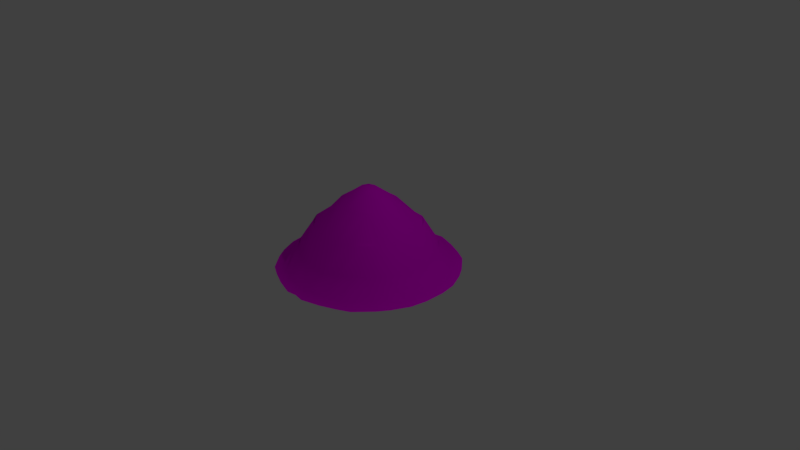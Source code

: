 # Source: Anthill.blend  (saved by Blender 2.79.0; exported with 4.5.12 LTS)
import bpy
from mathutils import Matrix  # noqa: F401  (used for matrix-valued properties, if any)

bpy.ops.wm.read_factory_settings(use_empty=True)
scene = bpy.context.scene
scene.name = 'Scene'

# ---- collections
col_collection_1 = bpy.data.collections.new('Collection 1'); scene.collection.children.link(col_collection_1)

# ---- images (referenced by path relative to the original .blend; pixels are not part of the script)
import os
ASSET_DIR = os.environ.get("B2B_ASSET_DIR", "")  # directory of the original .blend (textures are referenced by path, not embedded)
HERE = os.path.dirname(os.path.abspath(__file__))  # packed textures are extracted next to this script under _unpacked/

def load_image(name, relpath, width, height, colorspace="sRGB"):
    """Load a texture the original file referenced (path relative to the .blend, or extracted next to this script)."""
    p = next((c for c in (os.path.join(HERE, relpath), os.path.join(ASSET_DIR, relpath)) if relpath and os.path.exists(c)), "")
    if p:
        img = bpy.data.images.load(p, check_existing=True)
        img.name = name
    else:  # same state as the original file: an image datablock whose file is absent (Cycles renders it pink)
        img = bpy.data.images.new(name, width, height)
        img.source = "FILE"
        img.filepath = "//" + (relpath or name)
    img.colorspace_settings.name = colorspace
    return img
img_anthill = load_image('Anthill', 'Anthill.png', 1024, 1024, 'sRGB')

# ---- materials (node trees are filled in below, after node groups)
mat_material = bpy.data.materials.new('Material')
mat_material.alpha_threshold = 0.0
mat_material.roughness = 0.5
mat_material.line_color = (0.0, 0.0, 0.0, 1.0)

# ---- material node trees
mat_material.use_nodes = True; mat_material.node_tree.nodes.clear()
_N = mat_material.node_tree.nodes; _L = mat_material.node_tree.links
n0 = _N.new('ShaderNodeOutputMaterial'); n0.name = 'Material Output'; n0.location = (300, 300)
n1 = _N.new('ShaderNodeBsdfDiffuse'); n1.name = 'Diffuse BSDF'; n1.location = (91, 294)
n2 = _N.new('ShaderNodeTexImage'); n2.name = 'Image Texture'; n2.location = (-77, 274)
n2.width = 140
n2.image = img_anthill
_L.new(n1.outputs[0], n0.inputs[0])
_L.new(n2.outputs[0], n1.inputs[0])
n0.is_active_output = True

# ---- world
world_world = bpy.data.worlds.new('World'); scene.world = world_world
world_world.color = (0.05088, 0.05088, 0.05088)
world_world.use_sun_shadow = False
world_world.sun_shadow_jitter_overblur = 0.0
world_world.cycles.sampling_method = 'MANUAL'

# ---- cameras
cam_camera = bpy.data.cameras.new('Camera')
cam_camera.clip_end = 100.0
cam_camera.lens = 35.0
cam_camera.sensor_width = 32.0
cam_camera.sensor_height = 18.0
cam_camera.ortho_scale = 7.314
cam_camera.dof.focus_distance = 0.0

# ---- lights
light_lamp = bpy.data.lights.new('Lamp', 'POINT')
light_lamp.transmission_factor = 0.0
light_lamp.cutoff_distance = 30.0
light_lamp.energy = 100.0
light_lamp.shadow_buffer_clip_start = 1.001
light_lamp.shadow_soft_size = 0.1
light_lamp.shadow_maximum_resolution = 0.006
light_lamp.use_absolute_resolution = True

# ---- meshes
me_cube = bpy.data.meshes.new('Cube')
me_cube.from_pydata([(0.8468, -0.8468, -0.1282), (0.7577, -0.7577, -0.08219), (1.19, -0.1323, -0.1282), (1.152, -0.3562, -0.1282), (1.047, -0.5816, -0.1282), (0.9453, -0.7352, -0.1282), (1.059, -0.1177, -0.1254), (1.027, -0.3145, -0.1174), (0.9325, -0.5271, -0.0859), (0.8401, -0.6645, -0.08289), (0.7456, -0.959, -0.1282), (0.5816, -1.047, -0.1282), (0.3787, -1.136, -0.1282), (0.1323, -1.211, -0.1282), (0.6748, -0.8537, -0.08289), (0.5271, -0.9325, -0.0859), (0.3443, -1.015, -0.09254), (0.1205, -1.085, -0.1027), (0.1111, -0.1111, 0.9162), (0.3652, -0.1217, 0.7447), (0.6849, -0.137, 0.4219), (0.8879, -0.1268, 0.1143), (0.1217, -0.3652, 0.7447), (0.2722, -0.2722, 0.7298), (0.5989, -0.3594, 0.4713), (0.8244, -0.3533, 0.1476), (0.137, -0.6849, 0.4219), (0.3594, -0.5989, 0.4713), (0.4939, -0.4939, 0.4823), (0.7298, -0.5213, 0.1634), (0.1268, -0.8879, 0.1143), (0.3533, -0.8244, 0.1476), (0.5213, -0.7298, 0.1634), (0.6342, -0.6342, 0.1672), (-0.8468, -0.8468, -0.1282), (-0.7577, -0.7577, -0.08219), (-1.19, -0.1323, -0.1282), (-1.152, -0.3562, -0.1282), (-1.047, -0.5816, -0.1282), (-0.9453, -0.7352, -0.1282), (-1.059, -0.1177, -0.1254), (-1.027, -0.3145, -0.1174), (-0.9325, -0.5271, -0.0859), (-0.8401, -0.6645, -0.08289), (-0.7456, -0.959, -0.1282), (-0.5816, -1.047, -0.1282), (-0.3787, -1.136, -0.1282), (-0.1323, -1.211, -0.1282), (-0.6748, -0.8537, -0.08289), (-0.5271, -0.9325, -0.0859), (-0.3443, -1.015, -0.09254), (-0.1205, -1.085, -0.1027), (-0.1111, -0.1111, 0.9162), (-0.3652, -0.1217, 0.7447), (-0.6849, -0.137, 0.4219), (-0.8879, -0.1268, 0.1143), (-0.1217, -0.3652, 0.7447), (-0.2722, -0.2722, 0.7298), (-0.5989, -0.3594, 0.4713), (-0.8244, -0.3533, 0.1476), (-0.137, -0.6849, 0.4219), (-0.3594, -0.5989, 0.4713), (-0.4939, -0.4939, 0.4823), (-0.7298, -0.5213, 0.1634), (-0.1268, -0.8879, 0.1143), (-0.3533, -0.8244, 0.1476), (-0.5213, -0.7298, 0.1634), (-0.6342, -0.6342, 0.1672), (0.0, -1.19, -0.1282), (0.0, -1.065, -0.1027), (0.0, -0.1111, 0.9349), (0.0, -0.3652, 0.7447), (0.0, -0.6849, 0.4219), (0.0, -0.8879, 0.1143), (0.8468, 0.8468, -0.1282), (0.7577, 0.7577, -0.08219), (1.19, 0.1323, -0.1282), (1.152, 0.3562, -0.1282), (1.047, 0.5816, -0.1282), (0.9453, 0.7352, -0.1282), (1.059, 0.1177, -0.1254), (1.027, 0.3145, -0.1174), (0.9325, 0.5271, -0.0859), (0.8401, 0.6645, -0.08289), (0.7456, 0.959, -0.1282), (0.5816, 1.047, -0.1282), (0.3787, 1.136, -0.1282), (0.1323, 1.211, -0.1282), (0.6748, 0.8537, -0.08289), (0.5271, 0.9325, -0.0859), (0.3443, 1.015, -0.09254), (0.1205, 1.085, -0.1027), (0.1111, 0.1111, 0.9162), (0.3652, 0.1217, 0.7447), (0.6849, 0.137, 0.4219), (0.8879, 0.1268, 0.1143), (0.1217, 0.3652, 0.7447), (0.2722, 0.2722, 0.7298), (0.5989, 0.3594, 0.4713), (0.8244, 0.3533, 0.1476), (0.137, 0.6849, 0.4219), (0.3594, 0.5989, 0.4713), (0.4939, 0.4939, 0.4823), (0.7298, 0.5213, 0.1634), (0.1268, 0.8879, 0.1143), (0.3533, 0.8244, 0.1476), (0.5213, 0.7298, 0.1634), (0.6342, 0.6342, 0.1672), (1.19, 0.0, -0.1282), (1.059, 0.0, -0.1254), (0.8879, 0.0, 0.1143), (0.6849, 0.0, 0.4219), (0.3652, 0.0, 0.7447), (0.1111, 0.0, 0.9349), (-0.8468, 0.8468, -0.1282), (-0.7577, 0.7577, -0.08219), (-1.19, 0.1323, -0.1282), (-1.152, 0.3562, -0.1282), (-1.047, 0.5816, -0.1282), (-0.9453, 0.7352, -0.1282), (-1.059, 0.1177, -0.1254), (-1.027, 0.3145, -0.1174), (-0.9325, 0.5271, -0.0859), (-0.8401, 0.6645, -0.08289), (-0.7456, 0.959, -0.1282), (-0.5816, 1.047, -0.1282), (-0.3787, 1.136, -0.1282), (-0.1323, 1.211, -0.1282), (-0.6748, 0.8537, -0.08289), (-0.5271, 0.9325, -0.0859), (-0.3443, 1.015, -0.09254), (-0.1205, 1.085, -0.1027), (-0.1111, 0.1111, 0.9162), (-0.3652, 0.1217, 0.7447), (-0.6849, 0.137, 0.4219), (-0.8879, 0.1268, 0.1143), (-0.1217, 0.3652, 0.7447), (-0.2722, 0.2722, 0.7298), (-0.5989, 0.3594, 0.4713), (-0.8244, 0.3533, 0.1476), (-0.137, 0.6849, 0.4219), (-0.3594, 0.5989, 0.4713), (-0.4939, 0.4939, 0.4823), (-0.7298, 0.5213, 0.1634), (-0.1268, 0.8879, 0.1143), (-0.3533, 0.8244, 0.1476), (-0.5213, 0.7298, 0.1634), (-0.6342, 0.6342, 0.1672), (-1.19, 0.0, -0.1282), (-1.059, 0.0, -0.1254), (-0.8879, 0.0, 0.1143), (-0.6849, 0.0, 0.4219), (-0.3652, 0.0, 0.7447), (-0.1111, 0.0, 0.9349), (0.0, 1.19, -0.1282), (0.0, 1.065, -0.1027), (0.0, 0.1111, 0.9349), (0.0, 0.3652, 0.7447), (0.0, 0.6849, 0.4219), (0.0, 0.8879, 0.1143), (0.0, 0.0, 0.9514)], [], [(5, 9, 1, 0), (108, 109, 6, 2), (2, 6, 7, 3), (3, 7, 8, 4), (4, 8, 9, 5), (8, 29, 33, 9), (29, 28, 32, 33), (28, 27, 31, 32), (27, 26, 30, 31), (7, 25, 29, 8), (25, 24, 28, 29), (24, 23, 27, 28), (23, 22, 26, 27), (6, 21, 25, 7), (21, 20, 24, 25), (20, 19, 23, 24), (19, 18, 22, 23), (109, 110, 21, 6), (110, 111, 20, 21), (111, 112, 19, 20), (112, 113, 18, 19), (0, 1, 14, 10), (10, 14, 15, 11), (11, 15, 16, 12), (12, 16, 17, 13), (9, 33, 14, 1), (33, 32, 15, 14), (32, 31, 16, 15), (31, 30, 17, 16), (30, 73, 69, 17), (13, 17, 69, 68), (113, 160, 70, 18), (18, 70, 71, 22), (22, 71, 72, 26), (26, 72, 73, 30), (39, 34, 35, 43), (148, 36, 40, 149), (36, 37, 41, 40), (37, 38, 42, 41), (38, 39, 43, 42), (42, 43, 67, 63), (63, 67, 66, 62), (62, 66, 65, 61), (61, 65, 64, 60), (41, 42, 63, 59), (59, 63, 62, 58), (58, 62, 61, 57), (57, 61, 60, 56), (40, 41, 59, 55), (55, 59, 58, 54), (54, 58, 57, 53), (53, 57, 56, 52), (149, 40, 55, 150), (150, 55, 54, 151), (151, 54, 53, 152), (152, 53, 52, 153), (34, 44, 48, 35), (44, 45, 49, 48), (45, 46, 50, 49), (46, 47, 51, 50), (43, 35, 48, 67), (67, 48, 49, 66), (66, 49, 50, 65), (65, 50, 51, 64), (64, 51, 69, 73), (47, 68, 69, 51), (153, 52, 70, 160), (52, 56, 71, 70), (56, 60, 72, 71), (60, 64, 73, 72), (79, 74, 75, 83), (108, 76, 80, 109), (76, 77, 81, 80), (77, 78, 82, 81), (78, 79, 83, 82), (82, 83, 107, 103), (103, 107, 106, 102), (102, 106, 105, 101), (101, 105, 104, 100), (81, 82, 103, 99), (99, 103, 102, 98), (98, 102, 101, 97), (97, 101, 100, 96), (80, 81, 99, 95), (95, 99, 98, 94), (94, 98, 97, 93), (93, 97, 96, 92), (109, 80, 95, 110), (110, 95, 94, 111), (111, 94, 93, 112), (112, 93, 92, 113), (74, 84, 88, 75), (84, 85, 89, 88), (85, 86, 90, 89), (86, 87, 91, 90), (83, 75, 88, 107), (107, 88, 89, 106), (106, 89, 90, 105), (105, 90, 91, 104), (104, 91, 155, 159), (87, 154, 155, 91), (113, 92, 156, 160), (92, 96, 157, 156), (96, 100, 158, 157), (100, 104, 159, 158), (119, 123, 115, 114), (148, 149, 120, 116), (116, 120, 121, 117), (117, 121, 122, 118), (118, 122, 123, 119), (122, 143, 147, 123), (143, 142, 146, 147), (142, 141, 145, 146), (141, 140, 144, 145), (121, 139, 143, 122), (139, 138, 142, 143), (138, 137, 141, 142), (137, 136, 140, 141), (120, 135, 139, 121), (135, 134, 138, 139), (134, 133, 137, 138), (133, 132, 136, 137), (149, 150, 135, 120), (150, 151, 134, 135), (151, 152, 133, 134), (152, 153, 132, 133), (114, 115, 128, 124), (124, 128, 129, 125), (125, 129, 130, 126), (126, 130, 131, 127), (123, 147, 128, 115), (147, 146, 129, 128), (146, 145, 130, 129), (145, 144, 131, 130), (144, 159, 155, 131), (127, 131, 155, 154), (153, 160, 156, 132), (132, 156, 157, 136), (136, 157, 158, 140), (140, 158, 159, 144)])
me_cube.polygons.foreach_set('use_smooth', [True] * 140)
_uv = me_cube.uv_layers.new(name='UVMap')
_uv.uv.foreach_set('vector', [0.0, 0.0, 0.0, 0.0, 0.0, 0.0, 0.0, 0.0, 0.0, 0.0, 0.0, 0.0, 0.0, 0.0, 0.0, 0.0, 0.0, 0.0, 0.0, 0.0, 0.0, 0.0, 0.0, 0.0, 0.0, 0.0, 0.0, 0.0, 0.0, 0.0, 0.0, 0.0, 0.0, 0.0, 0.0, 0.0, 0.0, 0.0, 0.0, 0.0, 0.0, 0.0, 0.0, 0.0, 0.0, 0.0, 0.0, 0.0, 0.0, 0.0, 0.0, 0.0, 0.0, 0.0, 0.0, 0.0, 0.0, 0.0, 0.0, 0.0, 0.0, 0.0, 0.0, 0.0, 0.0, 0.0, 0.0, 0.0, 0.0, 0.0, 0.0, 0.0, 0.0, 0.0, 0.0, 0.0, 0.0, 0.0, 0.0, 0.0, 0.0, 0.0, 0.0, 0.0, 0.0, 0.0, 0.0, 0.0, 0.0, 0.0, 0.0, 0.0, 0.0, 0.0, 0.0, 0.0, 0.0, 0.0, 0.0, 0.0, 0.0, 0.0, 0.0, 0.0, 0.0, 0.0, 0.0, 0.0, 0.0, 0.0, 0.0, 0.0, 0.0, 0.0, 0.0, 0.0, 0.0, 0.0, 0.0, 0.0, 0.0, 0.0, 0.0, 0.0, 0.0, 0.0, 0.0, 0.0, 0.0, 0.0, 0.0, 0.0, 0.0, 0.0, 0.0, 0.0, 0.0, 0.0, 0.0, 0.0, 0.0, 0.0, 0.0, 0.0, 0.0, 0.0, 0.0, 0.0, 0.0, 0.0, 0.0, 0.0, 0.0, 0.0, 0.0, 0.0, 0.0, 0.0, 0.0, 0.0, 0.0, 0.0, 0.0, 0.0, 0.0, 0.0, 0.0, 0.0, 0.0, 0.0, 0.0, 0.0, 0.0, 0.0, 0.0, 0.0, 0.0, 0.0, 0.0, 0.0, 0.0, 0.0, 0.0, 0.0, 0.0, 0.0, 0.0, 0.0, 0.0, 0.0, 0.0, 0.0, 0.0, 0.0, 0.0, 0.0, 0.0, 0.0, 0.0, 0.0, 0.0, 0.0, 0.0, 0.0, 0.0, 0.0, 0.0, 0.0, 0.0, 0.0, 0.0, 0.0, 0.0, 0.0, 0.0, 0.0, 0.0, 0.0, 0.0, 0.0, 0.0, 0.0, 0.0, 0.0, 0.0, 0.0, 0.0, 0.0, 0.0, 0.0, 0.0, 0.0, 0.0, 0.0, 0.0, 0.0, 0.0, 0.0, 0.0, 0.0, 0.0, 0.0, 0.0, 0.0, 0.0, 0.0, 0.0, 0.0, 0.0, 0.0, 0.0, 0.0, 0.0, 0.0, 0.0, 0.0, 0.0, 0.0, 0.0, 0.0, 0.0, 0.0, 0.0, 0.0, 0.0, 0.0, 0.0, 0.0, 0.0, 0.0, 0.0, 0.0, 0.0, 0.0, 0.0, 0.0, 0.0, 0.0, 0.0, 0.0, 0.0, 0.0, 0.0, 0.0, 0.0, 0.0, 0.0, 0.0, 0.0, 0.0, 0.0, 0.0, 0.0, 0.0, 0.0, 0.0, 0.0, 0.0, 0.0, 0.0, 0.0, 0.0, 0.0, 0.0, 0.0, 0.0, 0.0, 0.0, 0.0, 0.0, 0.0, 0.0, 0.0, 0.0, 0.0, 0.0, 0.0, 0.0, 0.0, 0.0, 0.0, 0.0, 0.0, 0.0, 0.0, 0.0, 0.0, 0.0, 0.0, 0.0, 0.0, 0.0, 0.0, 0.0, 0.0, 0.0, 0.0, 0.0, 0.0, 0.0, 0.0, 0.0, 0.0, 0.0, 0.0, 0.0, 0.0, 0.0, 0.0, 0.0, 0.0, 0.0, 0.0, 0.0, 0.0, 0.0, 0.0, 0.0, 0.0, 0.0, 0.0, 0.0, 0.0, 0.0, 0.0, 0.0, 0.0, 0.0, 0.0, 0.0, 0.0, 0.0, 0.0, 0.0, 0.0, 0.0, 0.0, 0.0, 0.0, 0.0, 0.0, 0.0, 0.0, 0.0, 0.0, 0.0, 0.0, 0.0, 0.0, 0.0, 0.0, 0.0, 0.0, 0.0, 0.0, 0.0, 0.0, 0.0, 0.0, 0.0, 0.0, 0.0, 0.0, 0.0, 0.0, 0.0, 0.0, 0.0, 0.0, 0.0, 0.0, 0.0, 0.0, 0.0, 0.0, 0.0, 0.0, 0.0, 0.0, 0.0, 0.0, 0.0, 0.0, 0.0, 0.0, 0.0, 0.0, 0.0, 0.0, 0.0, 0.0, 0.0, 0.0, 0.0, 0.0, 0.0, 0.0, 0.0, 0.0, 0.0, 0.0, 0.0, 0.0, 0.0, 0.0, 0.0, 0.0, 0.0, 0.0, 0.0, 0.0, 0.0, 0.0, 0.0, 0.0, 0.0, 0.0, 0.0, 0.0, 0.0, 0.0, 0.0, 0.0, 0.0, 0.0, 0.0, 0.0, 0.0, 0.0, 0.0, 0.0, 0.0, 0.0, 0.0, 0.0, 0.0, 0.0, 0.0, 0.0, 0.0, 0.0, 0.0, 0.0, 0.0, 0.0, 0.0, 0.0, 0.0, 0.0, 0.0, 0.0, 0.0, 0.0, 0.0, 0.0, 0.0, 0.0, 0.0, 0.0, 0.0, 0.0, 0.0, 0.0, 0.0, 0.0, 0.0, 0.0, 0.0, 0.0, 0.0, 0.0, 0.0, 0.0, 0.0, 0.0, 0.0, 0.0, 0.0, 0.0, 0.0, 0.0, 0.0, 0.0, 0.0, 0.0, 0.0, 0.0, 0.0, 0.0, 0.0, 0.0, 0.0, 0.0, 0.0, 0.0, 0.0, 0.0, 0.0, 0.0, 0.0, 0.0, 0.0, 0.0, 0.0, 0.0, 0.0, 0.0, 0.0, 0.0, 0.0, 0.0, 0.0, 0.0, 0.0, 0.0, 0.0, 0.0, 0.0, 0.0, 0.0, 0.0, 0.0, 0.0, 0.0, 0.0, 0.0, 0.0, 0.0, 0.0, 0.0, 0.0, 0.0, 0.0, 0.0, 0.0, 0.0, 0.0, 0.0, 0.0, 0.0, 0.0, 0.0, 0.0, 0.0, 0.0, 0.0, 0.0, 0.0, 0.0, 0.0, 0.0, 0.0, 0.0, 0.0, 0.0, 0.0, 0.0, 0.0, 0.0, 0.0, 0.0, 0.0, 0.0, 0.0, 0.0, 0.0, 0.0, 0.0, 0.0, 0.0, 0.0, 0.0, 0.0, 0.0, 0.0, 0.0, 0.0, 0.0, 0.0, 0.0, 0.0, 0.0, 0.0, 0.0, 0.0, 0.0, 0.0, 0.0, 0.0, 0.0, 0.0, 0.0, 0.0, 0.0, 0.0, 0.0, 0.0, 0.0, 0.0, 0.0, 0.0, 0.0, 0.0, 0.0, 0.0, 0.0, 0.0, 0.0, 0.0, 0.0, 0.0, 0.0, 0.0, 0.0, 0.0, 0.0, 0.0, 0.0, 0.0, 0.0, 0.0, 0.0, 0.0, 0.0, 0.0, 0.0, 0.0, 0.0, 0.0, 0.0, 0.0, 0.0, 0.0, 0.0, 0.0, 0.0, 0.0, 0.0, 0.0, 0.0, 0.0, 0.0, 0.0, 0.0, 0.0, 0.0, 0.0, 0.0, 0.0, 0.0, 0.0, 0.0, 0.0, 0.0, 0.0, 0.0, 0.0, 0.0, 0.0, 0.0, 0.0, 0.0, 0.0, 0.0, 0.0, 0.0, 0.0, 0.0, 0.0, 0.0, 0.0, 0.0, 0.0, 0.0, 0.0, 0.0, 0.0, 0.0, 0.0, 0.0, 0.0, 0.0, 0.0, 0.0, 0.0, 0.0, 0.0, 0.0, 0.0, 0.0, 0.0, 0.0, 0.0, 0.0, 0.0, 0.0, 0.0, 0.0, 0.0, 0.0, 0.0, 0.0, 0.0, 0.0, 0.0, 0.0, 0.0, 0.0, 0.0, 0.0, 0.0, 0.0, 0.0, 0.0, 0.0, 0.0, 0.0, 0.0, 0.0, 0.0, 0.0, 0.0, 0.0, 0.0, 0.0, 0.0, 0.0, 0.0, 0.0, 0.0, 0.0, 0.0, 0.0, 0.0, 0.0, 0.0, 0.0, 0.0, 0.0, 0.0, 0.0, 0.0, 0.0, 0.0, 0.0, 0.0, 0.0, 0.0, 0.0, 0.0, 0.0, 0.0, 0.0, 0.0, 0.0, 0.0, 0.0, 0.0, 0.0, 0.0, 0.0, 0.0, 0.0, 0.0, 0.0, 0.0, 0.0, 0.0, 0.0, 0.0, 0.0, 0.0, 0.0, 0.0, 0.0, 0.0, 0.0, 0.0, 0.0, 0.0, 0.0, 0.0, 0.0, 0.0, 0.0, 0.0, 0.0, 0.0, 0.0, 0.0, 0.0, 0.0, 0.0, 0.0, 0.0, 0.0, 0.0, 0.0, 0.0, 0.0, 0.0, 0.0, 0.0, 0.0, 0.0, 0.0, 0.0, 0.0, 0.0, 0.0, 0.0, 0.0, 0.0, 0.0, 0.0, 0.0, 0.0, 0.0, 0.0, 0.0, 0.0, 0.0, 0.0, 0.0, 0.0, 0.0, 0.0, 0.0, 0.0, 0.0, 0.0, 0.0, 0.0, 0.0, 0.0, 0.0, 0.0, 0.0, 0.0, 0.0, 0.0, 0.0, 0.0, 0.0, 0.0, 0.0, 0.0, 0.0, 0.0, 0.0, 0.0, 0.0, 0.0, 0.0, 0.0, 0.0, 0.0, 0.0, 0.0, 0.0, 0.0, 0.0, 0.0, 0.0, 0.0, 0.0, 0.0, 0.0, 0.0, 0.0, 0.0, 0.0, 0.0, 0.0, 0.0, 0.0, 0.0, 0.0, 0.0, 0.0, 0.0, 0.0, 0.0, 0.0, 0.0, 0.0, 0.0, 0.0, 0.0, 0.0, 0.0, 0.0, 0.0, 0.0, 0.0, 0.0, 0.0, 0.0, 0.0, 0.0, 0.0, 0.0, 0.0, 0.0, 0.0, 0.0, 0.0, 0.0, 0.0, 0.0, 0.0, 0.0, 0.0, 0.0, 0.0, 0.0, 0.0, 0.0, 0.0, 0.0, 0.0, 0.0, 0.0, 0.0, 0.0, 0.0, 0.0, 0.0, 0.0, 0.0, 0.0, 0.0, 0.0, 0.0, 0.0, 0.0, 0.0, 0.0, 0.0, 0.0, 0.0, 0.0, 0.0, 0.0, 0.0, 0.0, 0.0, 0.0, 0.0, 0.0, 0.0, 0.0, 0.0, 0.0, 0.0, 0.0, 0.0, 0.0, 0.0, 0.0, 0.0, 0.0, 0.0, 0.0, 0.0, 0.0, 0.0, 0.0, 0.0, 0.0, 0.0, 0.0, 0.0, 0.0, 0.0, 0.0, 0.0, 0.0, 0.0, 0.0, 0.0, 0.0, 0.0, 0.0, 0.0, 0.0, 0.0, 0.0, 0.0, 0.0, 0.0, 0.0, 0.0, 0.0, 0.0, 0.0, 0.0, 0.0, 0.0, 0.0, 0.0, 0.0, 0.0, 0.0, 0.0, 0.0, 0.0, 0.0, 0.0, 0.0, 0.0, 0.0, 0.0, 0.0, 0.0, 0.0, 0.0, 0.0, 0.0, 0.0, 0.0, 0.0, 0.0, 0.0, 0.0, 0.0, 0.0, 0.0, 0.0, 0.0, 0.0, 0.0, 0.0, 0.0, 0.0, 0.0, 0.0, 0.0, 0.0, 0.0, 0.0, 0.0, 0.0, 0.0, 0.0, 0.0, 0.0, 0.0, 0.0, 0.0, 0.0, 0.0, 0.0, 0.0, 0.0, 0.0, 0.0, 0.0, 0.0, 0.0, 0.0, 0.0, 0.0, 0.0, 0.0, 0.0, 0.0, 0.0, 0.0, 0.0, 0.0, 0.0, 0.0, 0.0, 0.0, 0.0, 0.0, 0.0, 0.0, 0.0])
_uv.active_render = True
_uv = me_cube.uv_layers.new(name='UVMap.001')
_uv.uv.foreach_set('vector', [0.4109, 0.1682, 0.4607, 0.2512, 0.3855, 0.3094, 0.3209, 0.2378, 0.9765, 0.002004, 0.9678, 0.09728, 0.8799, 0.0955, 0.8778, 0.0, 0.8778, 0.0, 0.8799, 0.0955, 0.7316, 0.1166, 0.7081, 0.02396, 0.7081, 0.02396, 0.7316, 0.1166, 0.5692, 0.186, 0.5326, 0.09699, 0.5326, 0.09699, 0.5692, 0.186, 0.4607, 0.2512, 0.4109, 0.1682, 0.5692, 0.186, 0.5826, 0.3642, 0.4921, 0.4322, 0.4607, 0.2512, 0.5826, 0.3642, 0.6304, 0.5907, 0.4126, 0.512, 0.4921, 0.4322, 0.6304, 0.5907, 0.5461, 0.6805, 0.329, 0.6302, 0.4126, 0.512, 0.5461, 0.6805, 0.4662, 0.8264, 0.263, 0.789, 0.329, 0.6302, 0.7316, 0.1166, 0.713, 0.2964, 0.5826, 0.3642, 0.5692, 0.186, 0.713, 0.2964, 0.7318, 0.519, 0.6304, 0.5907, 0.5826, 0.3642, 0.7318, 0.519, 0.7891, 0.7708, 0.5461, 0.6805, 0.6304, 0.5907, 0.7891, 0.7708, 0.7107, 0.8802, 0.4662, 0.8264, 0.5461, 0.6805, 0.8799, 0.0955, 0.8834, 0.2496, 0.713, 0.2964, 0.7316, 0.1166, 0.8834, 0.2496, 0.8909, 0.4571, 0.7318, 0.519, 0.713, 0.2964, 0.8909, 0.4571, 0.9091, 0.7076, 0.7891, 0.7708, 0.7318, 0.519, 0.9091, 0.7076, 0.9154, 0.9134, 0.7107, 0.8802, 0.7891, 0.7708, 0.9678, 0.09728, 0.978, 0.2515, 0.8834, 0.2496, 0.8799, 0.0955, 0.978, 0.2515, 0.9881, 0.4591, 0.8909, 0.4571, 0.8834, 0.2496, 0.9881, 0.4591, 1.0, 0.7095, 0.9091, 0.7076, 0.8909, 0.4571, 1.0, 0.7095, 1.0, 0.9175, 0.9154, 0.9134, 0.9091, 0.7076, 0.3209, 0.2378, 0.3855, 0.3094, 0.3081, 0.3679, 0.2302, 0.3093, 0.2302, 0.3093, 0.3081, 0.3679, 0.2389, 0.4732, 0.1533, 0.4268, 0.1533, 0.4268, 0.2389, 0.4732, 0.1644, 0.6035, 0.07276, 0.5723, 0.07276, 0.5723, 0.1644, 0.6035, 0.0952, 0.7632, 0.0, 0.7496, 0.4607, 0.2512, 0.4921, 0.4322, 0.3081, 0.3679, 0.3855, 0.3094, 0.4921, 0.4322, 0.4126, 0.512, 0.2389, 0.4732, 0.3081, 0.3679, 0.4126, 0.512, 0.329, 0.6302, 0.1644, 0.6035, 0.2389, 0.4732, 0.329, 0.6302, 0.263, 0.789, 0.0952, 0.7632, 0.1644, 0.6035, 0.263, 0.789, 0.2543, 0.8808, 0.1023, 0.8507, 0.0952, 0.7632, 0.0, 0.7496, 0.0952, 0.7632, 0.1023, 0.8507, 0.006298, 0.8456, 1.0, 0.9175, 0.9939, 1.0, 0.9094, 0.9962, 0.9154, 0.9134, 0.9154, 0.9134, 0.9094, 0.9962, 0.7023, 0.9684, 0.7107, 0.8802, 0.7107, 0.8802, 0.7023, 0.9684, 0.4573, 0.9206, 0.4662, 0.8264, 0.4662, 0.8264, 0.4573, 0.9206, 0.2543, 0.8808, 0.263, 0.789, 0.4109, 0.1682, 0.3209, 0.2378, 0.3855, 0.3094, 0.4607, 0.2512, 0.9765, 0.002004, 0.8778, 0.0, 0.8799, 0.0955, 0.9678, 0.09728, 0.8778, 0.0, 0.7081, 0.02396, 0.7316, 0.1166, 0.8799, 0.0955, 0.7081, 0.02396, 0.5326, 0.09699, 0.5692, 0.186, 0.7316, 0.1166, 0.5326, 0.09699, 0.4109, 0.1682, 0.4607, 0.2512, 0.5692, 0.186, 0.5692, 0.186, 0.4607, 0.2512, 0.4921, 0.4322, 0.5826, 0.3642, 0.5826, 0.3642, 0.4921, 0.4322, 0.4126, 0.512, 0.6304, 0.5907, 0.6304, 0.5907, 0.4126, 0.512, 0.329, 0.6302, 0.5461, 0.6805, 0.5461, 0.6805, 0.329, 0.6302, 0.263, 0.789, 0.4662, 0.8264, 0.7316, 0.1166, 0.5692, 0.186, 0.5826, 0.3642, 0.713, 0.2964, 0.713, 0.2964, 0.5826, 0.3642, 0.6304, 0.5907, 0.7318, 0.519, 0.7318, 0.519, 0.6304, 0.5907, 0.5461, 0.6805, 0.7891, 0.7708, 0.7891, 0.7708, 0.5461, 0.6805, 0.4662, 0.8264, 0.7107, 0.8802, 0.8799, 0.0955, 0.7316, 0.1166, 0.713, 0.2964, 0.8834, 0.2496, 0.8834, 0.2496, 0.713, 0.2964, 0.7318, 0.519, 0.8909, 0.4571, 0.8909, 0.4571, 0.7318, 0.519, 0.7891, 0.7708, 0.9091, 0.7076, 0.9091, 0.7076, 0.7891, 0.7708, 0.7107, 0.8802, 0.9154, 0.9134, 0.9678, 0.09728, 0.8799, 0.0955, 0.8834, 0.2496, 0.978, 0.2515, 0.978, 0.2515, 0.8834, 0.2496, 0.8909, 0.4571, 0.9881, 0.4591, 0.9881, 0.4591, 0.8909, 0.4571, 0.9091, 0.7076, 1.0, 0.7095, 1.0, 0.7095, 0.9091, 0.7076, 0.9154, 0.9134, 1.0, 0.9175, 0.3209, 0.2378, 0.2302, 0.3093, 0.3081, 0.3679, 0.3855, 0.3094, 0.2302, 0.3093, 0.1533, 0.4268, 0.2389, 0.4732, 0.3081, 0.3679, 0.1533, 0.4268, 0.07276, 0.5723, 0.1644, 0.6035, 0.2389, 0.4732, 0.07276, 0.5723, 0.0, 0.7496, 0.0952, 0.7632, 0.1644, 0.6035, 0.4607, 0.2512, 0.3855, 0.3094, 0.3081, 0.3679, 0.4921, 0.4322, 0.4921, 0.4322, 0.3081, 0.3679, 0.2389, 0.4732, 0.4126, 0.512, 0.4126, 0.512, 0.2389, 0.4732, 0.1644, 0.6035, 0.329, 0.6302, 0.329, 0.6302, 0.1644, 0.6035, 0.0952, 0.7632, 0.263, 0.789, 0.263, 0.789, 0.0952, 0.7632, 0.1023, 0.8507, 0.2543, 0.8808, 0.0, 0.7496, 0.006298, 0.8456, 0.1023, 0.8507, 0.0952, 0.7632, 1.0, 0.9175, 0.9154, 0.9134, 0.9094, 0.9962, 0.9939, 1.0, 0.9154, 0.9134, 0.7107, 0.8802, 0.7023, 0.9684, 0.9094, 0.9962, 0.7107, 0.8802, 0.4662, 0.8264, 0.4573, 0.9206, 0.7023, 0.9684, 0.4662, 0.8264, 0.263, 0.789, 0.2543, 0.8808, 0.4573, 0.9206, 0.4109, 0.1682, 0.3209, 0.2378, 0.3855, 0.3094, 0.4607, 0.2512, 0.9765, 0.002004, 0.8778, 0.0, 0.8799, 0.0955, 0.9678, 0.09728, 0.8778, 0.0, 0.7081, 0.02396, 0.7316, 0.1166, 0.8799, 0.0955, 0.7081, 0.02396, 0.5326, 0.09699, 0.5692, 0.186, 0.7316, 0.1166, 0.5326, 0.09699, 0.4109, 0.1682, 0.4607, 0.2512, 0.5692, 0.186, 0.5692, 0.186, 0.4607, 0.2512, 0.4921, 0.4322, 0.5826, 0.3642, 0.5826, 0.3642, 0.4921, 0.4322, 0.4126, 0.512, 0.6304, 0.5907, 0.6304, 0.5907, 0.4126, 0.512, 0.329, 0.6302, 0.5461, 0.6805, 0.5461, 0.6805, 0.329, 0.6302, 0.263, 0.789, 0.4662, 0.8264, 0.7316, 0.1166, 0.5692, 0.186, 0.5826, 0.3642, 0.713, 0.2964, 0.713, 0.2964, 0.5826, 0.3642, 0.6304, 0.5907, 0.7318, 0.519, 0.7318, 0.519, 0.6304, 0.5907, 0.5461, 0.6805, 0.7891, 0.7708, 0.7891, 0.7708, 0.5461, 0.6805, 0.4662, 0.8264, 0.7107, 0.8802, 0.8799, 0.0955, 0.7316, 0.1166, 0.713, 0.2964, 0.8834, 0.2496, 0.8834, 0.2496, 0.713, 0.2964, 0.7318, 0.519, 0.8909, 0.4571, 0.8909, 0.4571, 0.7318, 0.519, 0.7891, 0.7708, 0.9091, 0.7076, 0.9091, 0.7076, 0.7891, 0.7708, 0.7107, 0.8802, 0.9154, 0.9134, 0.9678, 0.09728, 0.8799, 0.0955, 0.8834, 0.2496, 0.978, 0.2515, 0.978, 0.2515, 0.8834, 0.2496, 0.8909, 0.4571, 0.9881, 0.4591, 0.9881, 0.4591, 0.8909, 0.4571, 0.9091, 0.7076, 1.0, 0.7095, 1.0, 0.7095, 0.9091, 0.7076, 0.9154, 0.9134, 1.0, 0.9175, 0.3209, 0.2378, 0.2302, 0.3093, 0.3081, 0.3679, 0.3855, 0.3094, 0.2302, 0.3093, 0.1533, 0.4268, 0.2389, 0.4732, 0.3081, 0.3679, 0.1533, 0.4268, 0.07276, 0.5723, 0.1644, 0.6035, 0.2389, 0.4732, 0.07276, 0.5723, 0.0, 0.7496, 0.0952, 0.7632, 0.1644, 0.6035, 0.4607, 0.2512, 0.3855, 0.3094, 0.3081, 0.3679, 0.4921, 0.4322, 0.4921, 0.4322, 0.3081, 0.3679, 0.2389, 0.4732, 0.4126, 0.512, 0.4126, 0.512, 0.2389, 0.4732, 0.1644, 0.6035, 0.329, 0.6302, 0.329, 0.6302, 0.1644, 0.6035, 0.0952, 0.7632, 0.263, 0.789, 0.263, 0.789, 0.0952, 0.7632, 0.1023, 0.8507, 0.2543, 0.8808, 0.0, 0.7496, 0.006298, 0.8456, 0.1023, 0.8507, 0.0952, 0.7632, 1.0, 0.9175, 0.9154, 0.9134, 0.9094, 0.9962, 0.9939, 1.0, 0.9154, 0.9134, 0.7107, 0.8802, 0.7023, 0.9684, 0.9094, 0.9962, 0.7107, 0.8802, 0.4662, 0.8264, 0.4573, 0.9206, 0.7023, 0.9684, 0.4662, 0.8264, 0.263, 0.789, 0.2543, 0.8808, 0.4573, 0.9206, 0.4109, 0.1682, 0.4607, 0.2512, 0.3855, 0.3094, 0.3209, 0.2378, 0.9765, 0.002004, 0.9678, 0.09728, 0.8799, 0.0955, 0.8778, 0.0, 0.8778, 0.0, 0.8799, 0.0955, 0.7316, 0.1166, 0.7081, 0.02396, 0.7081, 0.02396, 0.7316, 0.1166, 0.5692, 0.186, 0.5326, 0.09699, 0.5326, 0.09699, 0.5692, 0.186, 0.4607, 0.2512, 0.4109, 0.1682, 0.5692, 0.186, 0.5826, 0.3642, 0.4921, 0.4322, 0.4607, 0.2512, 0.5826, 0.3642, 0.6304, 0.5907, 0.4126, 0.512, 0.4921, 0.4322, 0.6304, 0.5907, 0.5461, 0.6805, 0.329, 0.6302, 0.4126, 0.512, 0.5461, 0.6805, 0.4662, 0.8264, 0.263, 0.789, 0.329, 0.6302, 0.7316, 0.1166, 0.713, 0.2964, 0.5826, 0.3642, 0.5692, 0.186, 0.713, 0.2964, 0.7318, 0.519, 0.6304, 0.5907, 0.5826, 0.3642, 0.7318, 0.519, 0.7891, 0.7708, 0.5461, 0.6805, 0.6304, 0.5907, 0.7891, 0.7708, 0.7107, 0.8802, 0.4662, 0.8264, 0.5461, 0.6805, 0.8799, 0.0955, 0.8834, 0.2496, 0.713, 0.2964, 0.7316, 0.1166, 0.8834, 0.2496, 0.8909, 0.4571, 0.7318, 0.519, 0.713, 0.2964, 0.8909, 0.4571, 0.9091, 0.7076, 0.7891, 0.7708, 0.7318, 0.519, 0.9091, 0.7076, 0.9154, 0.9134, 0.7107, 0.8802, 0.7891, 0.7708, 0.9678, 0.09728, 0.978, 0.2515, 0.8834, 0.2496, 0.8799, 0.0955, 0.978, 0.2515, 0.9881, 0.4591, 0.8909, 0.4571, 0.8834, 0.2496, 0.9881, 0.4591, 1.0, 0.7095, 0.9091, 0.7076, 0.8909, 0.4571, 1.0, 0.7095, 1.0, 0.9175, 0.9154, 0.9134, 0.9091, 0.7076, 0.3209, 0.2378, 0.3855, 0.3094, 0.3081, 0.3679, 0.2302, 0.3093, 0.2302, 0.3093, 0.3081, 0.3679, 0.2389, 0.4732, 0.1533, 0.4268, 0.1533, 0.4268, 0.2389, 0.4732, 0.1644, 0.6035, 0.07276, 0.5723, 0.07276, 0.5723, 0.1644, 0.6035, 0.0952, 0.7632, 0.0, 0.7496, 0.4607, 0.2512, 0.4921, 0.4322, 0.3081, 0.3679, 0.3855, 0.3094, 0.4921, 0.4322, 0.4126, 0.512, 0.2389, 0.4732, 0.3081, 0.3679, 0.4126, 0.512, 0.329, 0.6302, 0.1644, 0.6035, 0.2389, 0.4732, 0.329, 0.6302, 0.263, 0.789, 0.0952, 0.7632, 0.1644, 0.6035, 0.263, 0.789, 0.2543, 0.8808, 0.1023, 0.8507, 0.0952, 0.7632, 0.0, 0.7496, 0.0952, 0.7632, 0.1023, 0.8507, 0.006298, 0.8456, 1.0, 0.9175, 0.9939, 1.0, 0.9094, 0.9962, 0.9154, 0.9134, 0.9154, 0.9134, 0.9094, 0.9962, 0.7023, 0.9684, 0.7107, 0.8802, 0.7107, 0.8802, 0.7023, 0.9684, 0.4573, 0.9206, 0.4662, 0.8264, 0.4662, 0.8264, 0.4573, 0.9206, 0.2543, 0.8808, 0.263, 0.789])
me_cube.materials.append(mat_material)
me_cube.use_remesh_preserve_volume = False
me_cube.use_remesh_preserve_attributes = False
me_cube.use_mirror_vertex_groups = False
me_cube.update()

# ---- objects
ob_cube = bpy.data.objects.new('Cube', me_cube)
ob_lamp = bpy.data.objects.new('Lamp', light_lamp)
ob_camera = bpy.data.objects.new('Camera', cam_camera)

# ---- transforms, parenting, visibility, modifiers, constraints
ob_cube.location = (0.0, 0.0, 0.0)
ob_cube.lock_rotations_4d = False
ob_cube.empty_display_type = 'ARROWS'
ob_cube.lineart.crease_threshold = 0.0
ob_lamp.location = (4.076, 1.005, 5.904)
ob_lamp.rotation_euler = (0.6503, 0.05522, 1.866)
ob_lamp.lock_rotations_4d = False
ob_lamp.empty_display_type = 'ARROWS'
ob_lamp.color = (0.0, 0.0, 0.0, 0.0)
ob_lamp.lineart.crease_threshold = 0.0
ob_camera.location = (7.481, -6.508, 5.344)
ob_camera.rotation_euler = (1.109, 0.0, 0.8149)
ob_camera.lock_rotations_4d = False
ob_camera.empty_display_type = 'ARROWS'
ob_camera.color = (0.0, 0.0, 0.0, 0.0)
ob_camera.display_type = 'WIRE'
ob_camera.lineart.crease_threshold = 0.0

# ---- collection membership
col_collection_1.objects.link(ob_cube)
col_collection_1.objects.link(ob_lamp)
col_collection_1.objects.link(ob_camera)

# ---- scene / render settings (as saved in the file)
scene.camera = ob_camera
scene.frame_start = 1; scene.frame_end = 250; scene.frame_set(1)
scene.render.engine = 'CYCLES'
scene.render.resolution_percentage = 50
scene.render.dither_intensity = 0.0
scene.cycles.use_denoising = False
scene.cycles.samples = 128
scene.cycles.sampling_pattern = 'TABULATED_SOBOL'
scene.cycles.use_adaptive_sampling = False
scene.cycles.use_light_tree = False
scene.cycles.blur_glossy = 0.0
scene.cycles.sample_clamp_indirect = 0.0
scene.view_settings.view_transform = 'Standard'
bpy.context.view_layer.update()
